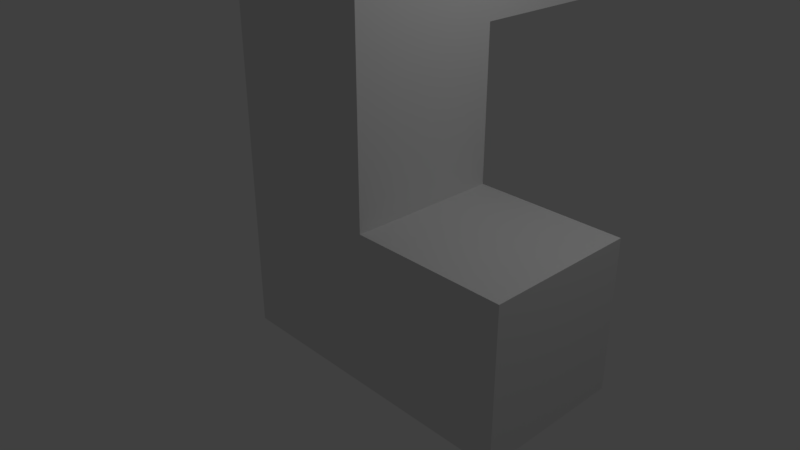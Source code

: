 # Source: 5LL.blend  (saved by Blender 2.79.0; exported with 4.5.12 LTS)
import bpy
from mathutils import Matrix  # noqa: F401  (used for matrix-valued properties, if any)

bpy.ops.wm.read_factory_settings(use_empty=True)
scene = bpy.context.scene
scene.name = 'Scene'

# ---- collections
col_collection_1 = bpy.data.collections.new('Collection 1'); scene.collection.children.link(col_collection_1)

# ---- materials (node trees are filled in below, after node groups)
mat_material = bpy.data.materials.new('Material')
mat_material.alpha_threshold = 0.0
mat_material.use_transparent_shadow = False
mat_material.roughness = 0.5
mat_material.line_color = (0.0, 0.0, 0.0, 1.0)

# ---- material node trees

# ---- world
world_world = bpy.data.worlds.new('World'); scene.world = world_world
world_world.color = (0.05088, 0.05088, 0.05088)
world_world.use_sun_shadow = False
world_world.sun_shadow_jitter_overblur = 0.0
world_world.cycles.sampling_method = 'MANUAL'

# ---- cameras
cam_camera = bpy.data.cameras.new('Camera')
cam_camera.clip_end = 100.0
cam_camera.lens = 35.0
cam_camera.sensor_width = 32.0
cam_camera.sensor_height = 18.0
cam_camera.ortho_scale = 7.314
cam_camera.dof.focus_distance = 0.0
cam_camera.dof.aperture_fstop = 128.0

# ---- lights
light_lamp = bpy.data.lights.new('Lamp', 'POINT')
light_lamp.transmission_factor = 0.0
light_lamp.cutoff_distance = 30.0
light_lamp.energy = 100.0
light_lamp.shadow_buffer_clip_start = 1.001
light_lamp.shadow_soft_size = 0.1
light_lamp.shadow_maximum_resolution = 0.006
light_lamp.use_absolute_resolution = True

# ---- meshes
me_cube = bpy.data.meshes.new('Cube')
me_cube.from_pydata([(1.0, 1.0, -1.0), (1.0, -1.0, -1.0), (-1.0, -1.0, -1.0), (-1.0, 1.0, -1.0), (1.0, 1.0, 1.0), (1.0, -1.0, 1.0), (-1.0, -1.0, 1.0), (-1.0, 1.0, 1.0), (3.0, 1.0, -1.0), (3.0, -1.0, -1.0), (3.0, 1.0, 1.0), (3.0, -1.0, 1.0), (1.0, 1.0, 3.0), (1.0, -1.0, 3.0), (-1.0, -1.0, 3.0), (-1.0, 1.0, 3.0), (1.0, 1.0, 5.0), (1.0, -1.0, 5.0), (-1.0, -1.0, 5.0), (-1.0, 1.0, 5.0), (1.0, 3.0, 3.0), (-1.0, 3.0, 3.0), (1.0, 3.0, 5.0), (-1.0, 3.0, 5.0)], [], [(0, 1, 2, 3), (4, 7, 15, 12), (4, 5, 11, 10), (1, 5, 6, 2), (2, 6, 7, 3), (4, 0, 3, 7), (8, 10, 11, 9), (5, 1, 9, 11), (0, 4, 10, 8), (1, 0, 8, 9), (13, 12, 16, 17), (6, 5, 13, 14), (5, 4, 12, 13), (7, 6, 14, 15), (16, 19, 18, 17), (15, 14, 18, 19), (19, 16, 22, 23), (14, 13, 17, 18), (20, 21, 23, 22), (12, 15, 21, 20), (16, 12, 20, 22), (15, 19, 23, 21)])
me_cube.materials.append(mat_material)
me_cube.use_remesh_preserve_volume = False
me_cube.use_remesh_preserve_attributes = False
me_cube.use_mirror_vertex_groups = False
me_cube.update()

# ---- objects
ob_cube = bpy.data.objects.new('Cube', me_cube)
ob_lamp = bpy.data.objects.new('Lamp', light_lamp)
ob_camera = bpy.data.objects.new('Camera', cam_camera)

# ---- transforms, parenting, visibility, modifiers, constraints
ob_cube.location = (0.0, 0.0, 0.0)
ob_cube.lock_rotations_4d = False
ob_cube.empty_display_type = 'ARROWS'
ob_cube.lineart.crease_threshold = 0.0
ob_lamp.location = (4.076, 1.005, 5.904)
ob_lamp.rotation_euler = (0.6503, 0.05522, 1.866)
ob_lamp.lock_rotations_4d = False
ob_lamp.empty_display_type = 'ARROWS'
ob_lamp.color = (0.0, 0.0, 0.0, 0.0)
ob_lamp.lineart.crease_threshold = 0.0
ob_camera.location = (7.481, -6.508, 5.344)
ob_camera.rotation_euler = (1.109, 0.0, 0.8149)
ob_camera.lock_rotations_4d = False
ob_camera.empty_display_type = 'ARROWS'
ob_camera.color = (0.0, 0.0, 0.0, 0.0)
ob_camera.display_type = 'WIRE'
ob_camera.lineart.crease_threshold = 0.0

# ---- collection membership
col_collection_1.objects.link(ob_cube)
col_collection_1.objects.link(ob_lamp)
col_collection_1.objects.link(ob_camera)

# ---- scene / render settings (as saved in the file)
scene.camera = ob_camera
scene.frame_start = 1; scene.frame_end = 250; scene.frame_set(1)
scene.render.engine = 'BLENDER_EEVEE_NEXT'
scene.render.resolution_percentage = 50
scene.render.dither_intensity = 0.0
scene.cycles.use_denoising = False
scene.cycles.samples = 128
scene.cycles.sampling_pattern = 'TABULATED_SOBOL'
scene.cycles.use_adaptive_sampling = False
scene.cycles.use_light_tree = False
scene.cycles.blur_glossy = 0.0
scene.cycles.sample_clamp_indirect = 0.0
scene.view_settings.view_transform = 'Standard'
bpy.context.view_layer.update()
